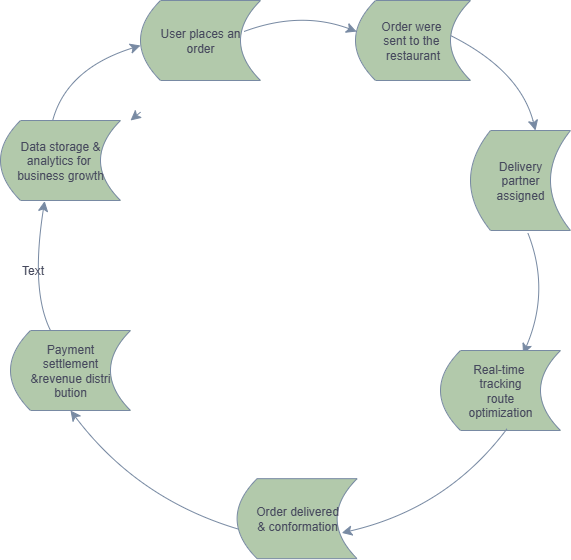

The diagram above was exported from draw.io. Its source (the exported page's mxGraphModel, read from the mxfile embedded in the PNG):
<mxGraphModel dx="1042" dy="710" grid="1" gridSize="10" guides="1" tooltips="1" connect="1" arrows="1" fold="1" page="1" pageScale="1" pageWidth="850" pageHeight="1100" math="0" shadow="0">
  <root>
    <mxCell id="0" />
    <mxCell id="1" parent="0" />
    <mxCell id="7KnyNzvZDZE0lPBlWTJi-11" style="edgeStyle=none;curved=1;rounded=0;orthogonalLoop=1;jettySize=auto;html=1;fontSize=12;startSize=8;endSize=8;labelBackgroundColor=none;strokeColor=#788AA3;fontColor=default;" edge="1" parent="1">
      <mxGeometry relative="1" as="geometry">
        <mxPoint x="200" y="170" as="targetPoint" />
        <mxPoint x="210" y="161.66666666666663" as="sourcePoint" />
      </mxGeometry>
    </mxCell>
    <mxCell id="7KnyNzvZDZE0lPBlWTJi-10" value="" style="endArrow=classic;html=1;rounded=0;fontSize=12;startSize=8;endSize=8;curved=1;exitX=0.5;exitY=0;exitDx=0;exitDy=0;entryX=0;entryY=0.25;entryDx=0;entryDy=0;labelBackgroundColor=none;strokeColor=#788AA3;fontColor=default;" edge="1" parent="1">
      <mxGeometry width="50" height="50" relative="1" as="geometry">
        <mxPoint x="120" y="180" as="sourcePoint" />
        <mxPoint x="210" y="95" as="targetPoint" />
        <Array as="points">
          <mxPoint x="130" y="120" />
        </Array>
      </mxGeometry>
    </mxCell>
    <mxCell id="7KnyNzvZDZE0lPBlWTJi-16" value="" style="endArrow=classic;html=1;rounded=0;fontSize=12;startSize=8;endSize=8;curved=1;entryX=0.688;entryY=0.043;entryDx=0;entryDy=0;exitX=0.574;exitY=1.026;exitDx=0;exitDy=0;entryPerimeter=0;exitPerimeter=0;labelBackgroundColor=none;strokeColor=#788AA3;fontColor=default;" edge="1" parent="1" source="7KnyNzvZDZE0lPBlWTJi-31" target="7KnyNzvZDZE0lPBlWTJi-32">
      <mxGeometry width="50" height="50" relative="1" as="geometry">
        <mxPoint x="580" y="280" as="sourcePoint" />
        <mxPoint x="577.8" y="400.20000000000005" as="targetPoint" />
        <Array as="points">
          <mxPoint x="620" y="340" />
        </Array>
      </mxGeometry>
    </mxCell>
    <mxCell id="7KnyNzvZDZE0lPBlWTJi-20" value="" style="endArrow=classic;html=1;rounded=0;fontSize=12;startSize=8;endSize=8;curved=1;exitX=0.5;exitY=0;exitDx=0;exitDy=0;entryX=0.368;entryY=1.008;entryDx=0;entryDy=0;entryPerimeter=0;labelBackgroundColor=none;strokeColor=#788AA3;fontColor=default;" edge="1" parent="1" target="7KnyNzvZDZE0lPBlWTJi-35">
      <mxGeometry width="50" height="50" relative="1" as="geometry">
        <mxPoint x="120" y="380" as="sourcePoint" />
        <mxPoint x="110.90909090909088" y="280" as="targetPoint" />
        <Array as="points">
          <mxPoint x="100" y="340" />
        </Array>
      </mxGeometry>
    </mxCell>
    <mxCell id="7KnyNzvZDZE0lPBlWTJi-27" value="Text" style="edgeLabel;html=1;align=center;verticalAlign=middle;resizable=0;points=[];fontSize=12;labelBackgroundColor=none;fontColor=#46495D;" vertex="1" connectable="0" parent="7KnyNzvZDZE0lPBlWTJi-20">
      <mxGeometry x="-0.044" y="2" relative="1" as="geometry">
        <mxPoint as="offset" />
      </mxGeometry>
    </mxCell>
    <mxCell id="7KnyNzvZDZE0lPBlWTJi-22" value="" style="endArrow=classic;html=1;rounded=0;fontSize=12;startSize=8;endSize=8;curved=1;exitX=1;exitY=0.25;exitDx=0;exitDy=0;entryX=0.75;entryY=0;entryDx=0;entryDy=0;labelBackgroundColor=none;strokeColor=#788AA3;fontColor=default;" edge="1" parent="1">
      <mxGeometry width="50" height="50" relative="1" as="geometry">
        <mxPoint x="520" y="85" as="sourcePoint" />
        <mxPoint x="605" y="180" as="targetPoint" />
        <Array as="points">
          <mxPoint x="590" y="120" />
        </Array>
      </mxGeometry>
    </mxCell>
    <mxCell id="7KnyNzvZDZE0lPBlWTJi-28" value="User places an&lt;div&gt;order&lt;/div&gt;" style="shape=dataStorage;whiteSpace=wrap;html=1;fixedSize=1;labelBackgroundColor=none;fillColor=#B2C9AB;strokeColor=#788AA3;fontColor=#46495D;" vertex="1" parent="1">
      <mxGeometry x="210" y="50" width="120" height="80" as="geometry" />
    </mxCell>
    <mxCell id="7KnyNzvZDZE0lPBlWTJi-30" value="Order were&amp;nbsp;&lt;div&gt;sent to the&amp;nbsp;&lt;/div&gt;&lt;div&gt;restaurant&lt;/div&gt;" style="shape=dataStorage;whiteSpace=wrap;html=1;fixedSize=1;labelBackgroundColor=none;fillColor=#B2C9AB;strokeColor=#788AA3;fontColor=#46495D;" vertex="1" parent="1">
      <mxGeometry x="425" y="50" width="115" height="80" as="geometry" />
    </mxCell>
    <mxCell id="7KnyNzvZDZE0lPBlWTJi-31" value="Delivery&lt;div&gt;partner&lt;/div&gt;&lt;div&gt;assigned&lt;/div&gt;" style="shape=dataStorage;whiteSpace=wrap;html=1;fixedSize=1;labelBackgroundColor=none;fillColor=#B2C9AB;strokeColor=#788AA3;fontColor=#46495D;" vertex="1" parent="1">
      <mxGeometry x="540" y="180" width="100" height="100" as="geometry" />
    </mxCell>
    <mxCell id="7KnyNzvZDZE0lPBlWTJi-32" value="Real-time&amp;nbsp;&lt;div&gt;tracking&lt;/div&gt;&lt;div&gt;route&lt;/div&gt;&lt;div&gt;optimization&lt;/div&gt;" style="shape=dataStorage;whiteSpace=wrap;html=1;fixedSize=1;labelBackgroundColor=none;fillColor=#B2C9AB;strokeColor=#788AA3;fontColor=#46495D;" vertex="1" parent="1">
      <mxGeometry x="510" y="400" width="120" height="80" as="geometry" />
    </mxCell>
    <mxCell id="7KnyNzvZDZE0lPBlWTJi-33" value="Order delivered&lt;div&gt;&amp;amp; conformation&lt;/div&gt;" style="shape=dataStorage;whiteSpace=wrap;html=1;fixedSize=1;labelBackgroundColor=none;fillColor=#B2C9AB;strokeColor=#788AA3;fontColor=#46495D;" vertex="1" parent="1">
      <mxGeometry x="306.6" y="528.16" width="120" height="80" as="geometry" />
    </mxCell>
    <mxCell id="7KnyNzvZDZE0lPBlWTJi-34" value="Payment&lt;div&gt;settlement&lt;/div&gt;&lt;div&gt;&amp;amp;revenue distri&lt;/div&gt;&lt;div&gt;bution&lt;/div&gt;" style="shape=dataStorage;whiteSpace=wrap;html=1;fixedSize=1;labelBackgroundColor=none;fillColor=#B2C9AB;strokeColor=#788AA3;fontColor=#46495D;" vertex="1" parent="1">
      <mxGeometry x="80" y="380" width="120" height="80" as="geometry" />
    </mxCell>
    <mxCell id="7KnyNzvZDZE0lPBlWTJi-35" value="Data storage &amp;amp;&lt;div&gt;analytics for&amp;nbsp;&lt;/div&gt;&lt;div&gt;business growth&lt;/div&gt;" style="shape=dataStorage;whiteSpace=wrap;html=1;fixedSize=1;labelBackgroundColor=none;fillColor=#B2C9AB;strokeColor=#788AA3;fontColor=#46495D;" vertex="1" parent="1">
      <mxGeometry x="70" y="170" width="120" height="80" as="geometry" />
    </mxCell>
    <mxCell id="7KnyNzvZDZE0lPBlWTJi-38" value="" style="endArrow=classic;html=1;rounded=0;fontSize=12;startSize=8;endSize=8;curved=1;exitX=0.005;exitY=0.628;exitDx=0;exitDy=0;exitPerimeter=0;entryX=0.445;entryY=1.023;entryDx=0;entryDy=0;entryPerimeter=0;labelBackgroundColor=none;strokeColor=#788AA3;fontColor=default;" edge="1" parent="1" source="7KnyNzvZDZE0lPBlWTJi-33">
      <mxGeometry width="50" height="50" relative="1" as="geometry">
        <mxPoint x="366.6" y="428.16" as="sourcePoint" />
        <mxPoint x="139.99999999999997" y="459.99999999999994" as="targetPoint" />
        <Array as="points">
          <mxPoint x="206.6" y="548.16" />
        </Array>
      </mxGeometry>
    </mxCell>
    <mxCell id="7KnyNzvZDZE0lPBlWTJi-40" value="" style="endArrow=classic;html=1;rounded=0;fontSize=12;startSize=8;endSize=8;curved=1;exitX=0.5;exitY=1;exitDx=0;exitDy=0;entryX=0.872;entryY=0.678;entryDx=0;entryDy=0;entryPerimeter=0;labelBackgroundColor=none;strokeColor=#788AA3;fontColor=default;" edge="1" parent="1" target="7KnyNzvZDZE0lPBlWTJi-33">
      <mxGeometry width="50" height="50" relative="1" as="geometry">
        <mxPoint x="576.6" y="478.16" as="sourcePoint" />
        <mxPoint x="416.6" y="378.16" as="targetPoint" />
        <Array as="points">
          <mxPoint x="516.6" y="558.16" />
        </Array>
      </mxGeometry>
    </mxCell>
    <mxCell id="7KnyNzvZDZE0lPBlWTJi-42" value="" style="endArrow=classic;html=1;rounded=0;fontSize=12;startSize=8;endSize=8;curved=1;exitX=0.862;exitY=0.388;exitDx=0;exitDy=0;exitPerimeter=0;entryX=0.01;entryY=0.388;entryDx=0;entryDy=0;entryPerimeter=0;labelBackgroundColor=none;strokeColor=#788AA3;fontColor=default;" edge="1" parent="1" source="7KnyNzvZDZE0lPBlWTJi-28" target="7KnyNzvZDZE0lPBlWTJi-30">
      <mxGeometry width="50" height="50" relative="1" as="geometry">
        <mxPoint x="360" y="430" as="sourcePoint" />
        <mxPoint x="410" y="380" as="targetPoint" />
        <Array as="points">
          <mxPoint x="370" y="60" />
        </Array>
      </mxGeometry>
    </mxCell>
  </root>
</mxGraphModel>